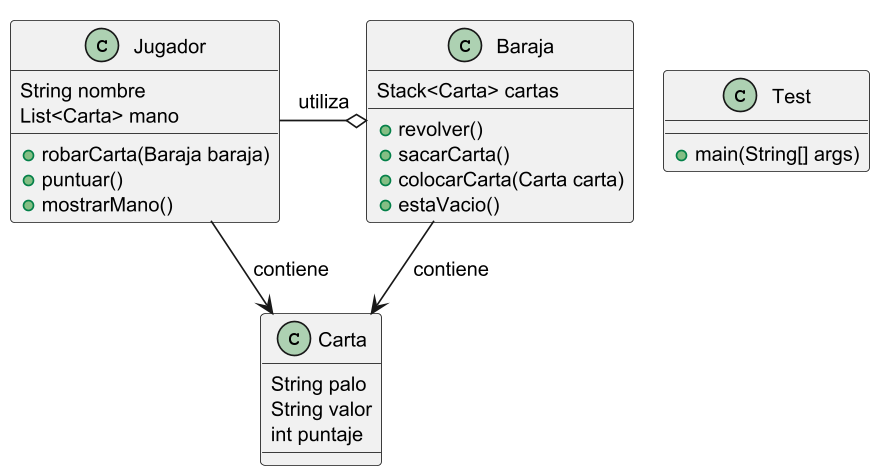

The diagram above was rendered by PlantUML. Its source (embedded in the PNG):
@startuml
skinparam dpi 400
skinparam DefaultFontSize 12
scale 0.4

class Carta {
    String palo
    String valor
    int puntaje
}

class Baraja {
    Stack<Carta> cartas
    +revolver()
    +sacarCarta()
    +colocarCarta(Carta carta)
    +estaVacio()
}

class Jugador {
    String nombre
    List<Carta> mano
    +robarCarta(Baraja baraja)
    +puntuar()
    +mostrarMano()
}

class Test {
    +main(String[] args)
}

Baraja --> Carta  : contiene
Jugador -r-o Baraja : utiliza
Jugador --> Carta: contiene

@enduml